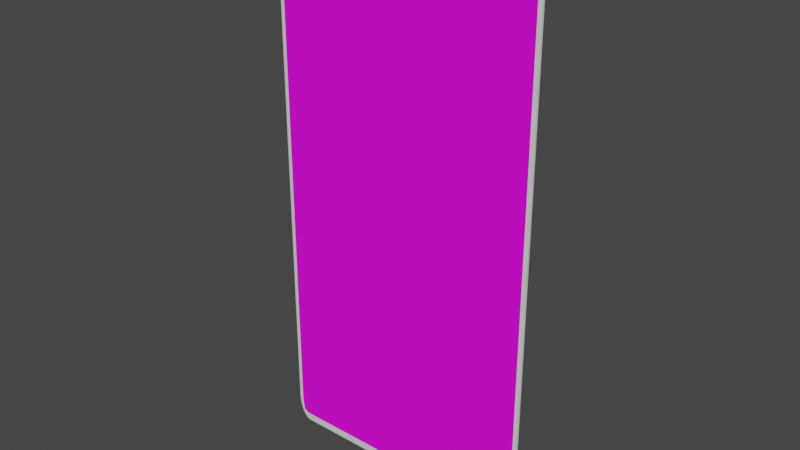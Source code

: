 # Source: 6s.blend  (saved by Blender 2.83.19; exported with 4.5.12 LTS)
import bpy
from mathutils import Matrix  # noqa: F401  (used for matrix-valued properties, if any)

bpy.ops.wm.read_factory_settings(use_empty=True)
scene = bpy.context.scene
scene.name = 'Scene'

# ---- images (referenced by path relative to the original .blend; pixels are not part of the script)
import os
ASSET_DIR = os.environ.get("B2B_ASSET_DIR", "")  # directory of the original .blend (textures are referenced by path, not embedded)
HERE = os.path.dirname(os.path.abspath(__file__))  # packed textures are extracted next to this script under _unpacked/

def load_image(name, relpath, width, height, colorspace="sRGB"):
    """Load a texture the original file referenced (path relative to the .blend, or extracted next to this script)."""
    p = next((c for c in (os.path.join(HERE, relpath), os.path.join(ASSET_DIR, relpath)) if relpath and os.path.exists(c)), "")
    if p:
        img = bpy.data.images.load(p, check_existing=True)
        img.name = name
    else:  # same state as the original file: an image datablock whose file is absent (Cycles renders it pink)
        img = bpy.data.images.new(name, width, height)
        img.source = "FILE"
        img.filepath = "//" + (relpath or name)
    img.colorspace_settings.name = colorspace
    return img
img_purple_back_png = load_image('purple_back.png', 'purple_back.png', 1024, 1024, 'sRGB')
img_6s_png = load_image('6S.png', '6S.png', 1024, 1024, 'sRGB')

# ---- materials (node trees are filled in below, after node groups)
mat_material = bpy.data.materials.new('Material')
mat_material.alpha_threshold = 0.0
mat_material.use_transparent_shadow = False
mat_material.line_color = (0.0, 0.0, 0.0, 1.0)
mat_back = bpy.data.materials.new('Back')
mat_back.use_transparent_shadow = False
mat_front = bpy.data.materials.new('Front')
mat_front.use_transparent_shadow = False

# ---- material node trees
mat_material.use_nodes = True; mat_material.node_tree.nodes.clear()
_N = mat_material.node_tree.nodes; _L = mat_material.node_tree.links
n0 = _N.new('ShaderNodeOutputMaterial'); n0.name = 'Material Output'; n0.location = (300, 300)
n1 = _N.new('ShaderNodeBsdfPrincipled'); n1.name = 'Principled BSDF'; n1.location = (10, 300)
n1.distribution = 'GGX'
n1.subsurface_method = 'BURLEY'
n1.inputs[2].default_value = 0.4
n1.inputs[3].default_value = 1.45
n1.inputs[27].default_value = (0.0, 0.0, 0.0, 1.0)
n1.inputs[28].default_value = 1.0
_L.new(n1.outputs[0], n0.inputs[0])
n0.is_active_output = True
mat_back.use_nodes = True; mat_back.node_tree.nodes.clear()
_N = mat_back.node_tree.nodes; _L = mat_back.node_tree.links
n0 = _N.new('ShaderNodeBsdfPrincipled'); n0.name = 'Principled BSDF'; n0.location = (10, 300)
n0.distribution = 'GGX'
n0.subsurface_method = 'BURLEY'
n0.inputs[3].default_value = 1.45
n0.inputs[27].default_value = (0.0, 0.0, 0.0, 1.0)
n0.inputs[28].default_value = 1.0
n1 = _N.new('ShaderNodeOutputMaterial'); n1.name = 'Material Output'; n1.location = (300, 300)
n2 = _N.new('ShaderNodeTexImage'); n2.name = 'Image Texture'; n2.location = (-280, 280)
n2.image = img_purple_back_png
_L.new(n0.outputs[0], n1.inputs[0])
_L.new(n2.outputs[0], n0.inputs[0])
n1.is_active_output = True
mat_front.use_nodes = True; mat_front.node_tree.nodes.clear()
_N = mat_front.node_tree.nodes; _L = mat_front.node_tree.links
n0 = _N.new('ShaderNodeBsdfPrincipled'); n0.name = 'Principled BSDF'; n0.location = (10, 300)
n0.distribution = 'GGX'
n0.subsurface_method = 'BURLEY'
n0.inputs[3].default_value = 1.45
n0.inputs[27].default_value = (0.0, 0.0, 0.0, 1.0)
n0.inputs[28].default_value = 1.0
n1 = _N.new('ShaderNodeOutputMaterial'); n1.name = 'Material Output'; n1.location = (300, 300)
n2 = _N.new('ShaderNodeTexImage'); n2.name = 'Image Texture'; n2.location = (-280, 280)
n2.image = img_6s_png
_L.new(n0.outputs[0], n1.inputs[0])
_L.new(n2.outputs[0], n0.inputs[0])
n1.is_active_output = True

# ---- world
world_world = bpy.data.worlds.new('World'); scene.world = world_world
world_world.use_nodes = True; world_world.node_tree.nodes.clear()
_N = world_world.node_tree.nodes; _L = world_world.node_tree.links
n0 = _N.new('ShaderNodeOutputWorld'); n0.name = 'World Output'; n0.location = (300, 300)
n1 = _N.new('ShaderNodeBackground'); n1.name = 'Background'; n1.location = (10, 300)
n1.inputs[0].default_value = (0.05088, 0.05088, 0.05088, 1.0)
_L.new(n1.outputs[0], n0.inputs[0])
n0.is_active_output = True
world_world.color = (0.05088, 0.05088, 0.05088)
world_world.use_sun_shadow = False
world_world.sun_shadow_jitter_overblur = 0.0

# ---- meshes
me_cube = bpy.data.meshes.new('Cube')
me_cube.from_pydata([(1.0, 1.0, 1.0), (1.0, 1.0, -1.0), (1.0, -1.0, 1.0), (1.0, -1.0, -1.0), (-1.0, 1.0, 1.0), (-1.0, 1.0, -1.0), (-1.0, -1.0, 1.0), (-1.0, -1.0, -1.0)], [], [(0, 4, 6, 2), (3, 2, 6, 7), (7, 6, 4, 5), (5, 1, 3, 7), (1, 0, 2, 3), (5, 4, 0, 1)])
me_cube.polygons.foreach_set('material_index', [0, 1, 0, 0, 0, 2])
_uv = me_cube.uv_layers.new(name='UVMap')
_uv.uv.foreach_set('vector', [0.625, 0.5, 0.875, 0.5, 0.875, 0.75, 0.625, 0.75, 1.0, 0.0, 1.0, 1.0, 0.0, 1.0, 0.0, 0.0, 0.375, 0.0, 0.625, 0.0, 0.625, 0.25, 0.375, 0.25, 0.125, 0.5, 0.375, 0.5, 0.375, 0.75, 0.125, 0.75, 0.375, 0.5, 0.625, 0.5, 0.625, 0.75, 0.375, 0.75, 1.0, 0.0, 1.0, 1.0, 0.0, 1.0, 0.0, 0.0])
me_cube.materials.append(mat_material)
me_cube.materials.append(mat_back)
me_cube.materials.append(mat_front)
me_cube.use_remesh_preserve_volume = False
me_cube.use_remesh_preserve_attributes = False
me_cube.use_mirror_vertex_groups = False
me_cube.update()

# ---- objects
ob_cube = bpy.data.objects.new('Cube', me_cube)

# ---- transforms, parenting, visibility, modifiers, constraints
ob_cube.location = (0.0, 0.0, 0.0)
ob_cube.scale = (1.0, 0.01, 2.0)
ob_cube.lock_rotations_4d = False
ob_cube.empty_display_type = 'ARROWS'
ob_cube.lineart.crease_threshold = 0.0
_m = ob_cube.modifiers.new('Bevel', 'BEVEL')
_m.segments = 8
_m.limit_method = 'NONE'

# ---- collection membership
scene.collection.objects.link(ob_cube)

# ---- scene / render settings (as saved in the file)
scene.frame_start = 1; scene.frame_end = 250; scene.frame_set(1)
scene.render.engine = 'BLENDER_EEVEE_NEXT'
scene.cycles.use_denoising = False
scene.cycles.samples = 128
scene.cycles.sampling_pattern = 'TABULATED_SOBOL'
scene.cycles.use_adaptive_sampling = False
scene.cycles.use_light_tree = False
scene.view_settings.view_transform = 'Filmic'
bpy.context.view_layer.update()

# ---- added for rendering (the .blend has no active camera and no usable light): camera, sun
cam_auto = bpy.data.cameras.new('AutoCamera')
cam_auto.lens = 50.0
cam_auto.sensor_width = 36.0
cam_auto.clip_end = 1000.0
ob_auto_camera = bpy.data.objects.new('AutoCamera', cam_auto)
scene.collection.objects.link(ob_auto_camera)
ob_auto_camera.location = (4.13777, -4.96533, 3.31022)
ob_auto_camera.rotation_euler = (1.09748, -7.21219e-08, 0.694738)
scene.camera = ob_auto_camera
light_auto_sun = bpy.data.lights.new('AutoSun', 'SUN')
light_auto_sun.energy = 3.0
light_auto_sun.angle = 0.0523599
ob_auto_sun = bpy.data.objects.new('AutoSun', light_auto_sun)
scene.collection.objects.link(ob_auto_sun)
ob_auto_sun.rotation_euler = (0.872665, 0.174533, 0.523599)
bpy.context.view_layer.update()
